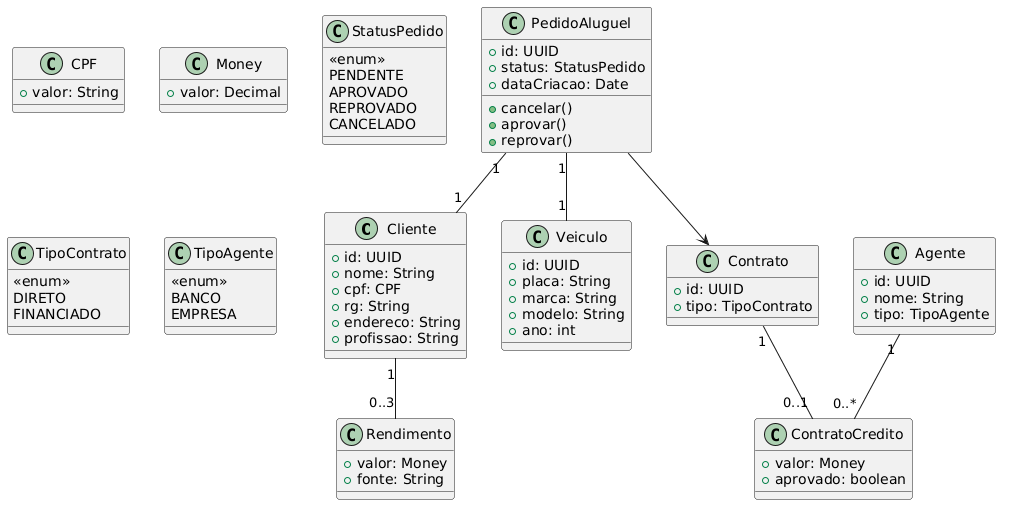

The diagram above was rendered by PlantUML. Its source (embedded in the PNG):
@startuml
' =========================
' AGREGADO: CLIENTE
' =========================
class Cliente {
  +id: UUID
  +nome: String
  +cpf: CPF
  +rg: String
  +endereco: String
  +profissao: String
}

class Rendimento {
  +valor: Money
  +fonte: String
}

class CPF {
  +valor: String
}

class Money {
  +valor: Decimal
}

Cliente "1" -- "0..3" Rendimento

' =========================
' AGREGADO: PEDIDO
' =========================
class PedidoAluguel {
  +id: UUID
  +status: StatusPedido
  +dataCriacao: Date
  +cancelar()
  +aprovar()
  +reprovar()
}

class StatusPedido {
  <<enum>>
  PENDENTE
  APROVADO
  REPROVADO
  CANCELADO
}

class Veiculo {
  +id: UUID
  +placa: String
  +marca: String
  +modelo: String
  +ano: int
}

PedidoAluguel "1" -- "1" Veiculo
PedidoAluguel "1" -- "1" Cliente
PedidoAluguel --> Contrato

' =========================
' AGREGADO: CONTRATO
' =========================
class Contrato {
  +id: UUID
  +tipo: TipoContrato
}

class TipoContrato {
  <<enum>>
  DIRETO
  FINANCIADO
}

class ContratoCredito {
  +valor: Money
  +aprovado: boolean
}

Contrato "1" -- "0..1" ContratoCredito

' =========================
' AGENTE
' =========================
class Agente {
  +id: UUID
  +nome: String
  +tipo: TipoAgente
}

class TipoAgente {
  <<enum>>
  BANCO
  EMPRESA
}

Agente "1" -- "0..*" ContratoCredito
@enduml